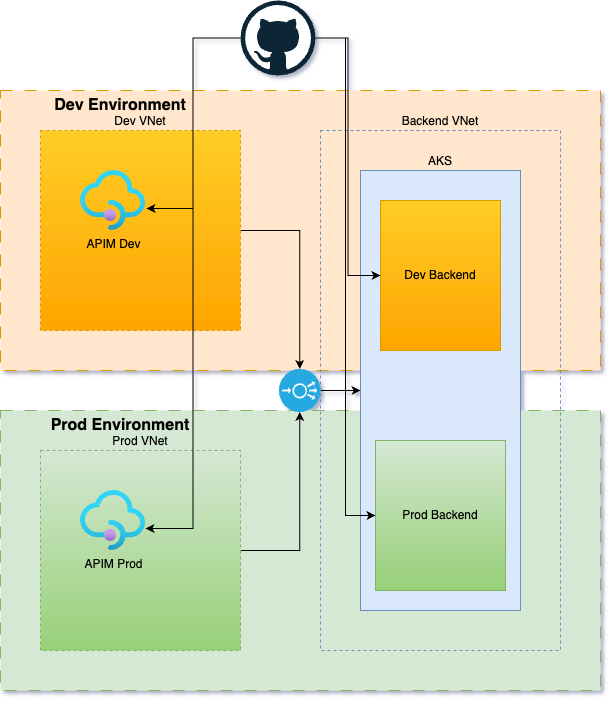

The diagram above was exported from draw.io. Its source (the exported page's mxGraphModel, read from the mxfile embedded in the PNG):
<mxGraphModel dx="1174" dy="1992" grid="1" gridSize="10" guides="1" tooltips="1" connect="1" arrows="1" fold="1" page="1" pageScale="1" pageWidth="827" pageHeight="1169" math="0" shadow="0">
  <root>
    <mxCell id="0" />
    <mxCell id="1" parent="0" />
    <mxCell id="89sK6pgD19V1uhRhcigI-2" value="" style="rounded=0;whiteSpace=wrap;html=1;fillColor=#ffe6cc;dashed=1;dashPattern=12 12;strokeColor=#d79b00;" vertex="1" parent="1">
      <mxGeometry x="80" y="80" width="600" height="280" as="geometry" />
    </mxCell>
    <mxCell id="89sK6pgD19V1uhRhcigI-3" value="" style="rounded=0;whiteSpace=wrap;html=1;fillColor=#d5e8d4;dashed=1;dashPattern=12 12;strokeColor=#82b366;" vertex="1" parent="1">
      <mxGeometry x="80" y="400" width="600" height="280" as="geometry" />
    </mxCell>
    <mxCell id="89sK6pgD19V1uhRhcigI-19" style="edgeStyle=orthogonalEdgeStyle;rounded=0;orthogonalLoop=1;jettySize=auto;html=1;entryX=0.5;entryY=0;entryDx=0;entryDy=0;entryPerimeter=0;" edge="1" parent="1" source="89sK6pgD19V1uhRhcigI-4" target="89sK6pgD19V1uhRhcigI-17">
      <mxGeometry relative="1" as="geometry" />
    </mxCell>
    <mxCell id="89sK6pgD19V1uhRhcigI-4" value="Dev VNet" style="rounded=0;whiteSpace=wrap;html=1;fillColor=#ffcd28;dashed=1;strokeColor=#d79b00;labelPosition=center;verticalLabelPosition=top;align=center;verticalAlign=bottom;gradientColor=#ffa500;" vertex="1" parent="1">
      <mxGeometry x="120" y="120" width="200" height="200" as="geometry" />
    </mxCell>
    <mxCell id="89sK6pgD19V1uhRhcigI-20" style="edgeStyle=orthogonalEdgeStyle;rounded=0;orthogonalLoop=1;jettySize=auto;html=1;entryX=0.5;entryY=1;entryDx=0;entryDy=0;entryPerimeter=0;" edge="1" parent="1" source="89sK6pgD19V1uhRhcigI-5" target="89sK6pgD19V1uhRhcigI-17">
      <mxGeometry relative="1" as="geometry" />
    </mxCell>
    <mxCell id="89sK6pgD19V1uhRhcigI-5" value="Prod VNet" style="rounded=0;whiteSpace=wrap;html=1;fillColor=#d5e8d4;dashed=1;strokeColor=#82b366;labelPosition=center;verticalLabelPosition=top;align=center;verticalAlign=bottom;gradientColor=#97d077;" vertex="1" parent="1">
      <mxGeometry x="120" y="440" width="200" height="200" as="geometry" />
    </mxCell>
    <mxCell id="89sK6pgD19V1uhRhcigI-6" value="Backend VNet" style="rounded=0;whiteSpace=wrap;html=1;fillColor=none;dashed=1;strokeColor=#6c8ebf;labelPosition=center;verticalLabelPosition=top;align=center;verticalAlign=bottom;" vertex="1" parent="1">
      <mxGeometry x="400" y="120" width="240" height="520" as="geometry" />
    </mxCell>
    <mxCell id="89sK6pgD19V1uhRhcigI-7" value="AKS" style="rounded=0;whiteSpace=wrap;html=1;fillColor=#dae8fc;labelPosition=center;verticalLabelPosition=top;align=center;verticalAlign=bottom;strokeColor=#6c8ebf;" vertex="1" parent="1">
      <mxGeometry x="440" y="160" width="160" height="440" as="geometry" />
    </mxCell>
    <mxCell id="89sK6pgD19V1uhRhcigI-9" value="APIM Dev" style="image;aspect=fixed;html=1;points=[];align=center;fontSize=12;image=img/lib/azure2/app_services/API_Management_Services.svg;labelBackgroundColor=none;" vertex="1" parent="1">
      <mxGeometry x="160" y="160" width="65" height="60" as="geometry" />
    </mxCell>
    <mxCell id="89sK6pgD19V1uhRhcigI-10" value="APIM Prod" style="image;aspect=fixed;html=1;points=[];align=center;fontSize=12;image=img/lib/azure2/app_services/API_Management_Services.svg;labelBackgroundColor=none;" vertex="1" parent="1">
      <mxGeometry x="160" y="480" width="65" height="60" as="geometry" />
    </mxCell>
    <mxCell id="89sK6pgD19V1uhRhcigI-13" value="&lt;font style=&quot;font-size: 16px;&quot;&gt;&lt;b&gt;Dev Environment&lt;/b&gt;&lt;/font&gt;" style="text;html=1;strokeColor=none;fillColor=none;align=center;verticalAlign=middle;whiteSpace=wrap;rounded=0;" vertex="1" parent="1">
      <mxGeometry x="80" y="80" width="240" height="30" as="geometry" />
    </mxCell>
    <mxCell id="89sK6pgD19V1uhRhcigI-14" value="&lt;font style=&quot;font-size: 16px;&quot;&gt;&lt;b&gt;Prod Environment&lt;/b&gt;&lt;/font&gt;" style="text;html=1;strokeColor=none;fillColor=none;align=center;verticalAlign=middle;whiteSpace=wrap;rounded=0;" vertex="1" parent="1">
      <mxGeometry x="80" y="400" width="240" height="30" as="geometry" />
    </mxCell>
    <mxCell id="89sK6pgD19V1uhRhcigI-15" value="Dev Backend" style="rounded=0;whiteSpace=wrap;html=1;fillColor=#ffcd28;strokeColor=#d79b00;gradientColor=#ffa500;" vertex="1" parent="1">
      <mxGeometry x="460" y="190" width="120" height="150" as="geometry" />
    </mxCell>
    <mxCell id="89sK6pgD19V1uhRhcigI-16" value="Prod Backend" style="rounded=0;whiteSpace=wrap;html=1;fillColor=#d5e8d4;strokeColor=#82b366;gradientColor=#97d077;" vertex="1" parent="1">
      <mxGeometry x="455" y="430" width="130" height="150" as="geometry" />
    </mxCell>
    <mxCell id="89sK6pgD19V1uhRhcigI-18" style="edgeStyle=orthogonalEdgeStyle;rounded=0;orthogonalLoop=1;jettySize=auto;html=1;entryX=0;entryY=0.5;entryDx=0;entryDy=0;" edge="1" parent="1" source="89sK6pgD19V1uhRhcigI-17" target="89sK6pgD19V1uhRhcigI-7">
      <mxGeometry relative="1" as="geometry" />
    </mxCell>
    <mxCell id="89sK6pgD19V1uhRhcigI-17" value="" style="fillColor=#28A8E0;verticalLabelPosition=bottom;sketch=0;html=1;strokeColor=#ffffff;verticalAlign=top;align=center;points=[[0.145,0.145,0],[0.5,0,0],[0.855,0.145,0],[1,0.5,0],[0.855,0.855,0],[0.5,1,0],[0.145,0.855,0],[0,0.5,0]];pointerEvents=1;shape=mxgraph.cisco_safe.compositeIcon;bgIcon=ellipse;resIcon=mxgraph.cisco_safe.capability.load_balancer;" vertex="1" parent="1">
      <mxGeometry x="358.5" y="358.5" width="41.5" height="43" as="geometry" />
    </mxCell>
    <mxCell id="89sK6pgD19V1uhRhcigI-26" style="edgeStyle=orthogonalEdgeStyle;rounded=0;orthogonalLoop=1;jettySize=auto;html=1;entryX=1.015;entryY=0.633;entryDx=0;entryDy=0;entryPerimeter=0;" edge="1" parent="1" source="89sK6pgD19V1uhRhcigI-21" target="89sK6pgD19V1uhRhcigI-9">
      <mxGeometry relative="1" as="geometry" />
    </mxCell>
    <mxCell id="89sK6pgD19V1uhRhcigI-27" style="edgeStyle=orthogonalEdgeStyle;rounded=0;orthogonalLoop=1;jettySize=auto;html=1;entryX=1;entryY=0.633;entryDx=0;entryDy=0;entryPerimeter=0;" edge="1" parent="1" source="89sK6pgD19V1uhRhcigI-21" target="89sK6pgD19V1uhRhcigI-10">
      <mxGeometry relative="1" as="geometry" />
    </mxCell>
    <mxCell id="89sK6pgD19V1uhRhcigI-28" style="edgeStyle=orthogonalEdgeStyle;rounded=0;orthogonalLoop=1;jettySize=auto;html=1;entryX=0;entryY=0.5;entryDx=0;entryDy=0;" edge="1" parent="1" source="89sK6pgD19V1uhRhcigI-21" target="89sK6pgD19V1uhRhcigI-15">
      <mxGeometry relative="1" as="geometry" />
    </mxCell>
    <mxCell id="89sK6pgD19V1uhRhcigI-29" style="edgeStyle=orthogonalEdgeStyle;rounded=0;orthogonalLoop=1;jettySize=auto;html=1;entryX=0;entryY=0.5;entryDx=0;entryDy=0;" edge="1" parent="1" source="89sK6pgD19V1uhRhcigI-21" target="89sK6pgD19V1uhRhcigI-16">
      <mxGeometry relative="1" as="geometry" />
    </mxCell>
    <mxCell id="89sK6pgD19V1uhRhcigI-21" value="" style="dashed=0;outlineConnect=0;html=1;align=center;labelPosition=center;verticalLabelPosition=bottom;verticalAlign=top;shape=mxgraph.weblogos.github" vertex="1" parent="1">
      <mxGeometry x="320" y="-10" width="75" height="75" as="geometry" />
    </mxCell>
  </root>
</mxGraphModel>